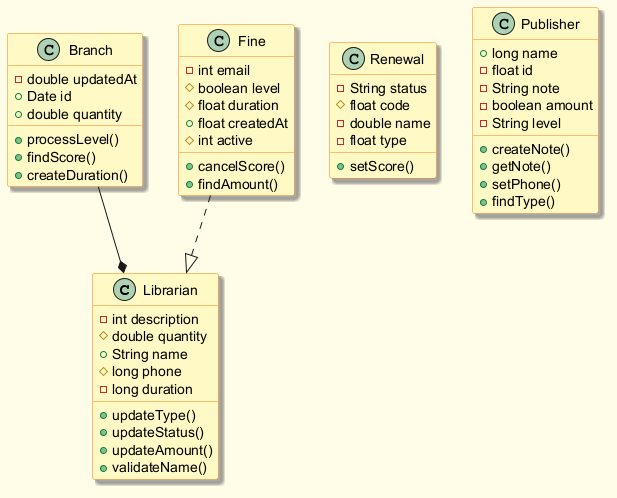

The diagram above was rendered by PlantUML. Its source (embedded in the PNG):
@startuml
skinparam backgroundColor #FFFDE7
skinparam classBackgroundColor #FFF9C4
skinparam classBorderColor #F57F17
skinparam shadowing true
class Librarian {
  -int description
  #double quantity
  +String name
  #long phone
  -long duration
  +updateType()
  +updateStatus()
  +updateAmount()
  +validateName()
}
class Branch {
  -double updatedAt
  +Date id
  +double quantity
  +processLevel()
  +findScore()
  +createDuration()
}
class Renewal {
  -String status
  #float code
  -double name
  -float type
  +setScore()
}
class Fine {
  -int email
  #boolean level
  #float duration
  +float createdAt
  #int active
  +cancelScore()
  +findAmount()
}
class Publisher {
  +long name
  -float id
  -String note
  -boolean amount
  -String level
  +createNote()
  +getNote()
  +setPhone()
  +findType()
}
Branch --* Librarian
Fine ..|> Librarian
@enduml